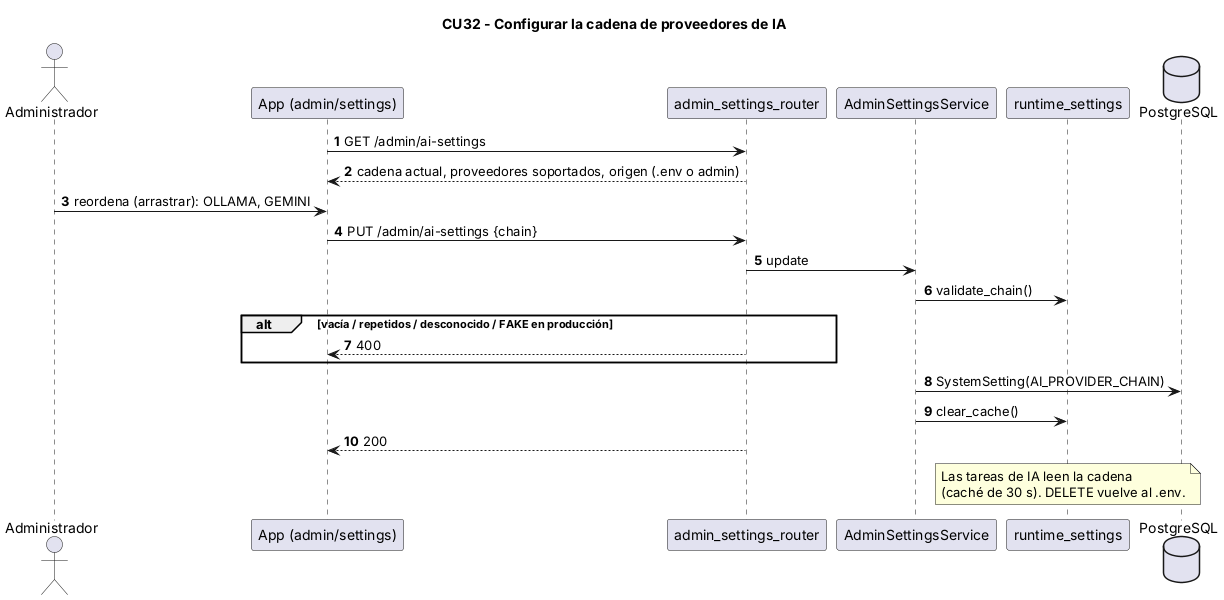

The diagram above was rendered by PlantUML. Its source (embedded in the PNG):
@startuml 25-secuencia-config-ia
title CU32 - Configurar la cadena de proveedores de IA
skinparam shadowing false
autonumber
actor Administrador
participant "App (admin/settings)" as app
participant "admin_settings_router" as r
participant "AdminSettingsService" as s
participant "runtime_settings" as rt
database PostgreSQL as db
app -> r : GET /admin/ai-settings
r --> app : cadena actual, proveedores soportados, origen (.env o admin)
Administrador -> app : reordena (arrastrar): OLLAMA, GEMINI
app -> r : PUT /admin/ai-settings {chain}
r -> s : update
s -> rt : validate_chain()
alt vacía / repetidos / desconocido / FAKE en producción
  r --> app : 400
end
s -> db : SystemSetting(AI_PROVIDER_CHAIN)
s -> rt : clear_cache()
r --> app : 200
note over rt : Las tareas de IA leen la cadena\n(caché de 30 s). DELETE vuelve al .env.
@enduml